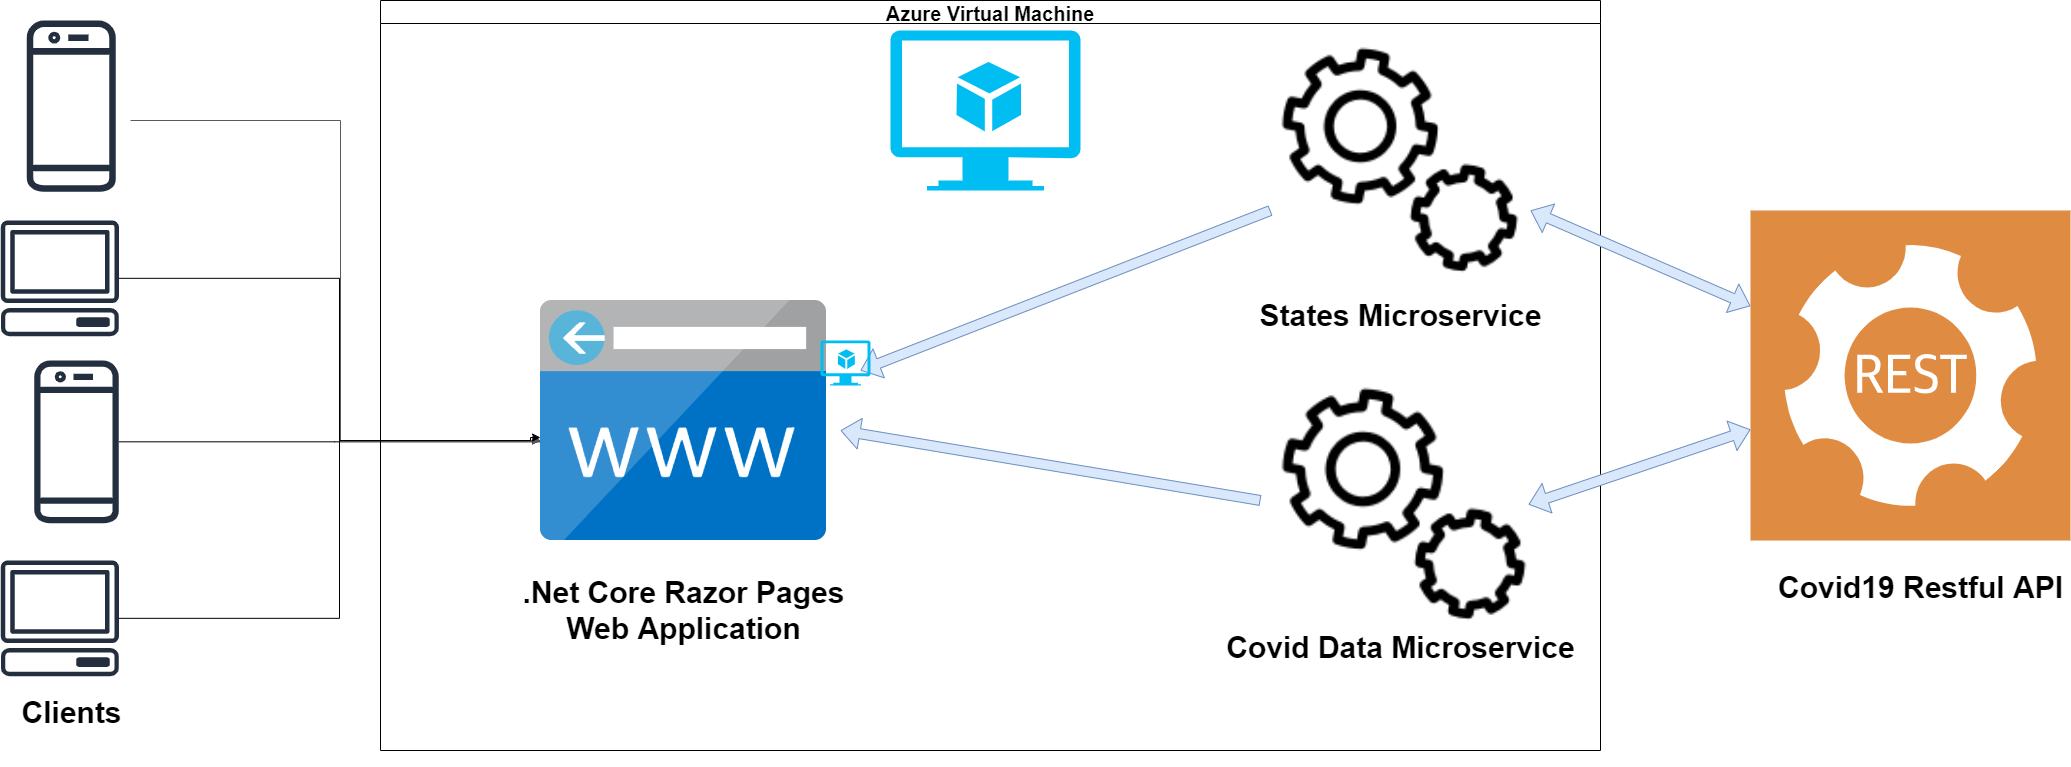

The diagram above was exported from draw.io. Its source (the exported page's mxGraphModel, read from the mxfile embedded in the PNG):
<mxGraphModel dx="2370" dy="1323" grid="1" gridSize="10" guides="1" tooltips="1" connect="1" arrows="1" fold="1" page="1" pageScale="1" pageWidth="1169" pageHeight="827" math="0" shadow="0">
  <root>
    <mxCell id="0" />
    <mxCell id="1" parent="0" />
    <mxCell id="Itvwni6fDAzQxUQ6lkGK-16" value="" style="outlineConnect=0;fontColor=#232F3E;gradientColor=none;fillColor=#232F3E;strokeColor=none;dashed=0;verticalLabelPosition=bottom;verticalAlign=top;align=center;html=1;fontSize=12;fontStyle=0;aspect=fixed;pointerEvents=1;shape=mxgraph.aws4.mobile_client;" vertex="1" parent="1">
      <mxGeometry x="95.75" y="130" width="90" height="171.22" as="geometry" />
    </mxCell>
    <mxCell id="Itvwni6fDAzQxUQ6lkGK-33" style="edgeStyle=orthogonalEdgeStyle;rounded=0;orthogonalLoop=1;jettySize=auto;html=1;fontSize=20;" edge="1" parent="1" source="Itvwni6fDAzQxUQ6lkGK-17" target="Itvwni6fDAzQxUQ6lkGK-21">
      <mxGeometry relative="1" as="geometry">
        <Array as="points">
          <mxPoint x="409" y="388" />
          <mxPoint x="409" y="550" />
        </Array>
      </mxGeometry>
    </mxCell>
    <mxCell id="Itvwni6fDAzQxUQ6lkGK-17" value="" style="outlineConnect=0;fontColor=#232F3E;gradientColor=none;fillColor=#232F3E;strokeColor=none;dashed=0;verticalLabelPosition=bottom;verticalAlign=top;align=center;html=1;fontSize=12;fontStyle=0;aspect=fixed;pointerEvents=1;shape=mxgraph.aws4.client;" vertex="1" parent="1">
      <mxGeometry x="70" y="330" width="118.75" height="115.71" as="geometry" />
    </mxCell>
    <mxCell id="Itvwni6fDAzQxUQ6lkGK-18" value="" style="outlineConnect=0;fontColor=#232F3E;gradientColor=none;fillColor=#232F3E;strokeColor=none;dashed=0;verticalLabelPosition=bottom;verticalAlign=top;align=center;html=1;fontSize=12;fontStyle=0;aspect=fixed;pointerEvents=1;shape=mxgraph.aws4.client;" vertex="1" parent="1">
      <mxGeometry x="70" y="670" width="118.75" height="115.7" as="geometry" />
    </mxCell>
    <mxCell id="Itvwni6fDAzQxUQ6lkGK-32" style="edgeStyle=orthogonalEdgeStyle;rounded=0;orthogonalLoop=1;jettySize=auto;html=1;fontSize=20;" edge="1" parent="1" source="Itvwni6fDAzQxUQ6lkGK-19">
      <mxGeometry relative="1" as="geometry">
        <mxPoint x="620" y="551.3299999999999" as="targetPoint" />
      </mxGeometry>
    </mxCell>
    <mxCell id="Itvwni6fDAzQxUQ6lkGK-19" value="" style="outlineConnect=0;fontColor=#232F3E;gradientColor=none;fillColor=#232F3E;strokeColor=none;dashed=0;verticalLabelPosition=bottom;verticalAlign=top;align=center;html=1;fontSize=12;fontStyle=0;aspect=fixed;pointerEvents=1;shape=mxgraph.aws4.mobile_client;" vertex="1" parent="1">
      <mxGeometry x="103.25" y="470" width="85.5" height="162.66" as="geometry" />
    </mxCell>
    <mxCell id="Itvwni6fDAzQxUQ6lkGK-20" value="" style="edgeStyle=orthogonalEdgeStyle;html=1;endArrow=block;elbow=vertical;startArrow=none;endFill=1;strokeColor=#545B64;rounded=0;" edge="1" parent="1" target="Itvwni6fDAzQxUQ6lkGK-21">
      <mxGeometry width="100" relative="1" as="geometry">
        <mxPoint x="200" y="230" as="sourcePoint" />
        <mxPoint x="320" y="370" as="targetPoint" />
        <Array as="points">
          <mxPoint x="410" y="230" />
          <mxPoint x="410" y="550" />
        </Array>
      </mxGeometry>
    </mxCell>
    <mxCell id="Itvwni6fDAzQxUQ6lkGK-27" value="Azure Virtual Machine" style="swimlane;fontSize=20;" vertex="1" parent="1">
      <mxGeometry x="450" y="110" width="1220" height="750" as="geometry" />
    </mxCell>
    <mxCell id="Itvwni6fDAzQxUQ6lkGK-22" value="" style="shape=image;html=1;verticalAlign=top;verticalLabelPosition=bottom;labelBackgroundColor=#ffffff;imageAspect=0;aspect=fixed;image=https://cdn0.iconfinder.com/data/icons/business-management-1-8/256/b-15-128.png" vertex="1" parent="Itvwni6fDAzQxUQ6lkGK-27">
      <mxGeometry x="900" y="40" width="240" height="240" as="geometry" />
    </mxCell>
    <mxCell id="Itvwni6fDAzQxUQ6lkGK-23" value="" style="shape=image;html=1;verticalAlign=top;verticalLabelPosition=bottom;labelBackgroundColor=#ffffff;imageAspect=0;aspect=fixed;image=https://cdn0.iconfinder.com/data/icons/business-management-1-8/256/b-15-128.png;fontFamily=Helvetica;" vertex="1" parent="Itvwni6fDAzQxUQ6lkGK-27">
      <mxGeometry x="900" y="380" width="248" height="248" as="geometry" />
    </mxCell>
    <mxCell id="Itvwni6fDAzQxUQ6lkGK-21" value="" style="aspect=fixed;html=1;points=[];align=center;image;fontSize=12;image=img/lib/mscae/CustomDomain.svg;" vertex="1" parent="Itvwni6fDAzQxUQ6lkGK-27">
      <mxGeometry x="160" y="300" width="285.72" height="240" as="geometry" />
    </mxCell>
    <mxCell id="Itvwni6fDAzQxUQ6lkGK-34" value="" style="shape=flexArrow;endArrow=classic;html=1;fontSize=20;fillColor=#dae8fc;strokeColor=#6c8ebf;" edge="1" parent="Itvwni6fDAzQxUQ6lkGK-27">
      <mxGeometry width="50" height="50" relative="1" as="geometry">
        <mxPoint x="890" y="210" as="sourcePoint" />
        <mxPoint x="480" y="370" as="targetPoint" />
        <Array as="points" />
      </mxGeometry>
    </mxCell>
    <mxCell id="Itvwni6fDAzQxUQ6lkGK-35" value="" style="shape=flexArrow;endArrow=classic;html=1;fontSize=20;fillColor=#dae8fc;strokeColor=#6c8ebf;" edge="1" parent="Itvwni6fDAzQxUQ6lkGK-27">
      <mxGeometry width="50" height="50" relative="1" as="geometry">
        <mxPoint x="880" y="500" as="sourcePoint" />
        <mxPoint x="460" y="430" as="targetPoint" />
        <Array as="points" />
      </mxGeometry>
    </mxCell>
    <mxCell id="Itvwni6fDAzQxUQ6lkGK-37" value="" style="verticalLabelPosition=bottom;html=1;verticalAlign=top;align=center;strokeColor=none;fillColor=#00BEF2;shape=mxgraph.azure.virtual_machine_feature;pointerEvents=1;fontSize=20;" vertex="1" parent="Itvwni6fDAzQxUQ6lkGK-27">
      <mxGeometry x="510" y="30" width="190" height="160" as="geometry" />
    </mxCell>
    <mxCell id="Itvwni6fDAzQxUQ6lkGK-38" value="" style="shape=flexArrow;endArrow=classic;startArrow=classic;html=1;fontFamily=Helvetica;fontSize=20;fillColor=#dae8fc;strokeColor=#6c8ebf;" edge="1" parent="Itvwni6fDAzQxUQ6lkGK-27" target="Itvwni6fDAzQxUQ6lkGK-30">
      <mxGeometry width="50" height="50" relative="1" as="geometry">
        <mxPoint x="1150" y="210" as="sourcePoint" />
        <mxPoint x="1240" y="230" as="targetPoint" />
      </mxGeometry>
    </mxCell>
    <mxCell id="Itvwni6fDAzQxUQ6lkGK-41" value="&lt;span style=&quot;font-size: 30px&quot;&gt;&lt;b&gt;.Net Core Razor Pages&lt;br&gt;Web Application&lt;br&gt;&lt;/b&gt;&lt;/span&gt;" style="text;html=1;resizable=0;autosize=1;align=center;verticalAlign=middle;points=[];fillColor=none;strokeColor=none;rounded=0;fontFamily=Helvetica;fontSize=20;" vertex="1" parent="Itvwni6fDAzQxUQ6lkGK-27">
      <mxGeometry x="132.86" y="580" width="340" height="60" as="geometry" />
    </mxCell>
    <mxCell id="Itvwni6fDAzQxUQ6lkGK-43" value="&lt;span style=&quot;font-size: 30px&quot;&gt;&lt;b&gt;States Microservice&lt;br&gt;&lt;/b&gt;&lt;/span&gt;" style="text;html=1;resizable=0;autosize=1;align=center;verticalAlign=middle;points=[];fillColor=none;strokeColor=none;rounded=0;fontFamily=Helvetica;fontSize=20;" vertex="1" parent="Itvwni6fDAzQxUQ6lkGK-27">
      <mxGeometry x="870" y="300" width="300" height="30" as="geometry" />
    </mxCell>
    <mxCell id="Itvwni6fDAzQxUQ6lkGK-44" value="&lt;span style=&quot;font-size: 30px&quot;&gt;&lt;b&gt;Covid Data Microservice&lt;br&gt;&lt;br&gt;&lt;/b&gt;&lt;/span&gt;" style="text;html=1;resizable=0;autosize=1;align=center;verticalAlign=middle;points=[];fillColor=none;strokeColor=none;rounded=0;fontFamily=Helvetica;fontSize=20;" vertex="1" parent="Itvwni6fDAzQxUQ6lkGK-27">
      <mxGeometry x="840" y="635" width="360" height="60" as="geometry" />
    </mxCell>
    <mxCell id="Itvwni6fDAzQxUQ6lkGK-30" value="" style="pointerEvents=1;shadow=0;dashed=0;html=1;strokeColor=none;fillColor=#DF8C42;labelPosition=center;verticalLabelPosition=bottom;verticalAlign=top;align=center;outlineConnect=0;shape=mxgraph.veeam2.restful_api;fontSize=20;" vertex="1" parent="1">
      <mxGeometry x="1820" y="320" width="320" height="330" as="geometry" />
    </mxCell>
    <mxCell id="Itvwni6fDAzQxUQ6lkGK-31" style="edgeStyle=orthogonalEdgeStyle;rounded=0;orthogonalLoop=1;jettySize=auto;html=1;fontSize=20;entryX=0;entryY=0.571;entryDx=0;entryDy=0;entryPerimeter=0;" edge="1" parent="1" source="Itvwni6fDAzQxUQ6lkGK-18" target="Itvwni6fDAzQxUQ6lkGK-21">
      <mxGeometry relative="1" as="geometry">
        <mxPoint x="630" y="550" as="targetPoint" />
        <Array as="points">
          <mxPoint x="409" y="728" />
          <mxPoint x="409" y="550" />
          <mxPoint x="600" y="550" />
        </Array>
      </mxGeometry>
    </mxCell>
    <mxCell id="Itvwni6fDAzQxUQ6lkGK-36" value="" style="verticalLabelPosition=bottom;html=1;verticalAlign=top;align=center;strokeColor=none;fillColor=#00BEF2;shape=mxgraph.azure.virtual_machine_feature;pointerEvents=1;fontSize=20;" vertex="1" parent="1">
      <mxGeometry x="890" y="450" width="50" height="45" as="geometry" />
    </mxCell>
    <mxCell id="Itvwni6fDAzQxUQ6lkGK-40" value="" style="shape=flexArrow;endArrow=classic;startArrow=classic;html=1;fontFamily=Helvetica;fontSize=20;fillColor=#dae8fc;strokeColor=#6c8ebf;exitX=1;exitY=0.5;exitDx=0;exitDy=0;" edge="1" parent="1" source="Itvwni6fDAzQxUQ6lkGK-23" target="Itvwni6fDAzQxUQ6lkGK-30">
      <mxGeometry width="50" height="50" relative="1" as="geometry">
        <mxPoint x="1660" y="500" as="sourcePoint" />
        <mxPoint x="1880" y="595.5263157894735" as="targetPoint" />
      </mxGeometry>
    </mxCell>
    <mxCell id="Itvwni6fDAzQxUQ6lkGK-45" value="&lt;span style=&quot;font-size: 30px&quot;&gt;&lt;b&gt;Covid19 Restful API&lt;br&gt;&lt;br&gt;&lt;/b&gt;&lt;/span&gt;" style="text;html=1;resizable=0;autosize=1;align=center;verticalAlign=middle;points=[];fillColor=none;strokeColor=none;rounded=0;fontFamily=Helvetica;fontSize=20;" vertex="1" parent="1">
      <mxGeometry x="1840" y="685" width="300" height="60" as="geometry" />
    </mxCell>
    <mxCell id="Itvwni6fDAzQxUQ6lkGK-46" value="&lt;span style=&quot;font-size: 30px&quot;&gt;&lt;b&gt;Clients&lt;br&gt;&lt;br&gt;&lt;/b&gt;&lt;/span&gt;" style="text;html=1;resizable=0;autosize=1;align=center;verticalAlign=middle;points=[];fillColor=none;strokeColor=none;rounded=0;fontFamily=Helvetica;fontSize=20;" vertex="1" parent="1">
      <mxGeometry x="80.75" y="810" width="120" height="60" as="geometry" />
    </mxCell>
  </root>
</mxGraphModel>